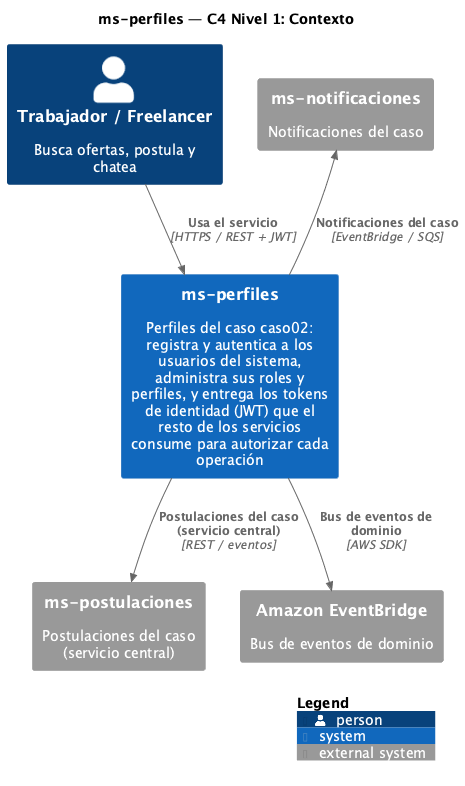

The diagram above was rendered by PlantUML. Its source (embedded in the PNG):
@startuml C4-1-Contexto
!include <C4/C4_Context>

title ms-perfiles — C4 Nivel 1: Contexto

LAYOUT_WITH_LEGEND()

Person(actor, "Trabajador / Freelancer", "Busca ofertas, postula y chatea")
System(sys, "ms-perfiles", "Perfiles del caso caso02: registra y autentica a los usuarios del sistema, administra sus roles y perfiles, y entrega los tokens de identidad (JWT) que el resto de los servicios consume para autorizar cada operación")

System_Ext(core, "ms-postulaciones", "Postulaciones del caso (servicio central)")
System_Ext(notif, "ms-notificaciones", "Notificaciones del caso")
System_Ext(bus, "Amazon EventBridge", "Bus de eventos de dominio")

Rel(actor, sys, "Usa el servicio", "HTTPS / REST + JWT")
Rel(sys, core, "Postulaciones del caso (servicio central)", "REST / eventos")
Rel_Back(notif, sys, "Notificaciones del caso", "EventBridge / SQS")
Rel(sys, bus, "Bus de eventos de dominio", "AWS SDK")

SHOW_LEGEND()
@enduml